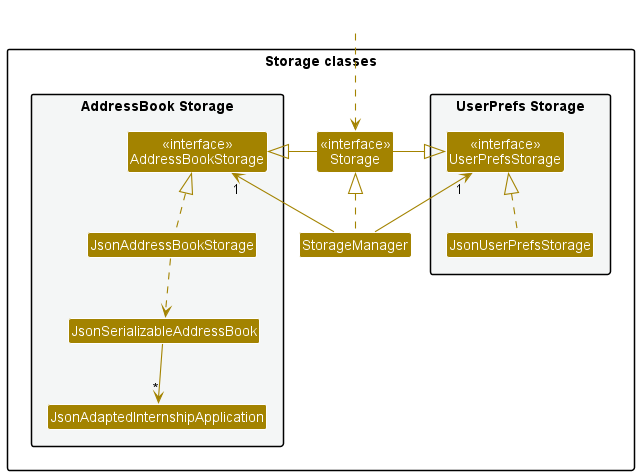

The diagram above was rendered by PlantUML. Its source (embedded in the PNG):
@startuml
!include style.puml
skinparam arrowThickness 1.1
skinparam arrowColor STORAGE_COLOR
skinparam classBackgroundColor STORAGE_COLOR

package "Storage classes" {

package "UserPrefs Storage" #F4F6F6{
Class "<<interface>>\nUserPrefsStorage" as UserPrefsStorage
Class JsonUserPrefsStorage
}

Class "<<interface>>\nStorage" as Storage
Class StorageManager

package "AddressBook Storage" #F4F6F6{
Class "<<interface>>\nAddressBookStorage" as AddressBookStorage
Class JsonAddressBookStorage
Class JsonSerializableAddressBook
Class JsonAdaptedInternshipApplication
}

}

Class HiddenOutside #FFFFFF
HiddenOutside ..> Storage

StorageManager .up.|> Storage
StorageManager -up-> "1" UserPrefsStorage
StorageManager -up-> "1" AddressBookStorage

Storage -left-|> UserPrefsStorage
Storage -right-|> AddressBookStorage

JsonUserPrefsStorage .up.|> UserPrefsStorage
JsonAddressBookStorage .up.|> AddressBookStorage
JsonAddressBookStorage ..> JsonSerializableAddressBook
JsonSerializableAddressBook --> "*" JsonAdaptedInternshipApplication

@enduml